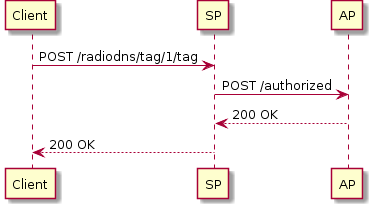

The diagram above was rendered by PlantUML. Its source (embedded in the PNG):
@startuml

participant "Client"
participant "SP"
participant "AP"

Client -> SP: POST /radiodns/tag/1/tag
SP -> AP: POST /authorized
SP <-- AP: 200 OK
Client <-- SP: 200 OK

@enduml